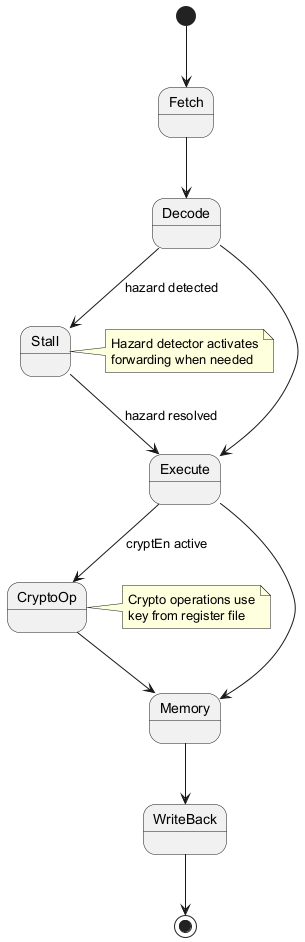

The diagram above was rendered by PlantUML. Its source (embedded in the PNG):
@startuml
[*] --> Fetch
Fetch --> Decode
Decode --> Execute
Decode --> Stall : hazard detected
Stall --> Execute : hazard resolved
Execute --> Memory
Execute --> CryptoOp : cryptEn active
CryptoOp --> Memory
Memory --> WriteBack
WriteBack --> [*]

note right of Stall
  Hazard detector activates
  forwarding when needed
end note

note right of CryptoOp
  Crypto operations use
  key from register file
end note
@enduml